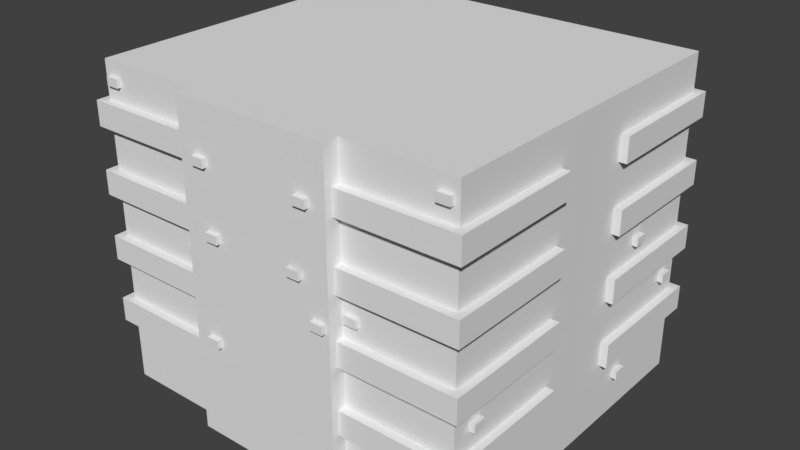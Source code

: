 # Source: Building_9.blend  (saved by Blender 2.77.0; exported with 4.5.12 LTS)
import bpy
from mathutils import Matrix  # noqa: F401  (used for matrix-valued properties, if any)

bpy.ops.wm.read_factory_settings(use_empty=True)
scene = bpy.context.scene
scene.name = 'Scene'

# ---- collections
col_collection_1 = bpy.data.collections.new('Collection 1'); scene.collection.children.link(col_collection_1)

# ---- materials (node trees are filled in below, after node groups)
mat_material = bpy.data.materials.new('Material')
mat_material.alpha_threshold = 0.0
mat_material.use_transparent_shadow = False
mat_material.roughness = 0.5
mat_material.line_color = (0.0, 0.0, 0.0, 1.0)

# ---- material node trees

# ---- world
world_world = bpy.data.worlds.new('World'); scene.world = world_world
world_world.color = (0.05088, 0.05088, 0.05088)
world_world.use_sun_shadow = False
world_world.sun_shadow_jitter_overblur = 0.0
world_world.cycles.sampling_method = 'MANUAL'

# ---- meshes
me_cube = bpy.data.meshes.new('Cube')
me_cube.from_pydata([(2.802, 9.787, 11.8), (2.802, 9.787, 12.28), (2.046, 9.787, 11.8), (2.046, 9.787, 12.28), (2.802, 10.12, 11.8), (2.802, 10.12, 12.28), (2.046, 10.12, 11.8), (2.046, 10.12, 12.28), (3.317, 9.787, 6.222), (3.317, 9.787, 6.699), (2.56, 9.787, 6.222), (2.56, 9.787, 6.699), (3.317, 10.12, 6.222), (3.317, 10.12, 6.699), (2.56, 10.12, 6.222), (2.56, 10.12, 6.699), (-2.533, 9.787, 6.197), (-2.533, 9.787, 6.675), (-3.29, 9.787, 6.197), (-3.29, 9.787, 6.675), (-2.533, 10.12, 6.197), (-2.533, 10.12, 6.675), (-3.29, 10.12, 6.197), (-3.29, 10.12, 6.675), (11.01, 8.21, 6.197), (11.01, 8.21, 6.675), (11.01, 8.966, 6.197), (11.01, 8.966, 6.675), (11.34, 8.21, 6.197), (11.34, 8.21, 6.675), (11.34, 8.966, 6.197), (11.34, 8.966, 6.675), (11.01, -8.856, 6.197), (11.01, -8.856, 6.675), (11.01, -8.099, 6.197), (11.01, -8.099, 6.675), (11.34, -8.856, 6.197), (11.34, -8.856, 6.675), (11.34, -8.099, 6.197), (11.34, -8.099, 6.675), (11.01, 3.977, 2.159), (11.01, 3.977, 2.636), (11.01, 4.733, 2.159), (11.01, 4.733, 2.636), (11.34, 3.977, 2.159), (11.34, 3.977, 2.636), (11.34, 4.733, 2.159), (11.34, 4.733, 2.636), (11.01, 4.776, 9.837), (11.01, 4.776, 10.31), (11.01, 5.533, 9.837), (11.01, 5.533, 10.31), (11.34, 4.776, 9.837), (11.34, 4.776, 10.31), (11.34, 5.533, 9.837), (11.34, 5.533, 10.31), (4.824, -9.79, 9.837), (4.824, -9.79, 10.31), (5.58, -9.79, 9.837), (5.58, -9.79, 10.31), (4.824, -10.12, 9.837), (4.824, -10.12, 10.31), (5.58, -10.12, 9.837), (5.58, -10.12, 10.31), (-5.63, -9.79, 9.837), (-5.63, -9.79, 10.31), (-4.873, -9.79, 9.837), (-4.873, -9.79, 10.31), (-5.63, -10.12, 9.837), (-5.63, -10.12, 10.31), (-4.873, -10.12, 9.837), (-4.873, -10.12, 10.31), (-10.69, -9.79, 17.5), (-10.69, -9.79, 17.98), (-9.93, -9.79, 17.5), (-9.93, -9.79, 17.98), (-10.69, -10.12, 17.5), (-10.69, -10.12, 17.98), (-9.93, -10.12, 17.5), (-9.93, -10.12, 17.98), (2.854, -10.71, 15.49), (2.854, -10.71, 15.97), (3.61, -10.71, 15.49), (3.61, -10.71, 15.97), (2.854, -11.04, 15.49), (2.854, -11.04, 15.97), (3.61, -11.04, 15.49), (3.61, -11.04, 15.97), (-3.625, -10.71, 15.53), (-3.625, -10.71, 16.01), (-2.868, -10.71, 15.53), (-2.868, -10.71, 16.01), (-3.625, -11.04, 15.53), (-3.625, -11.04, 16.01), (-2.868, -11.04, 15.53), (-2.868, -11.04, 16.01), (-3.091, -10.71, 11.73), (-3.091, -10.71, 12.21), (-2.335, -10.71, 11.73), (-2.335, -10.71, 12.21), (-3.091, -11.04, 11.73), (-3.091, -11.04, 12.21), (-2.335, -11.04, 11.73), (-2.335, -11.04, 12.21), (3.616, -10.71, 9.468), (3.616, -10.71, 9.945), (4.373, -10.71, 9.468), (4.373, -10.71, 9.945), (3.616, -11.04, 9.468), (3.616, -11.04, 9.945), (4.373, -11.04, 9.468), (4.373, -11.04, 9.945), (-3.604, -10.71, 5.687), (-3.604, -10.71, 6.164), (-2.847, -10.71, 5.687), (-2.847, -10.71, 6.164), (-3.604, -11.04, 5.687), (-3.604, -11.04, 6.164), (-2.847, -11.04, 5.687), (-2.847, -11.04, 6.164), (2.292, -10.71, 0.7012), (2.292, -10.71, 1.178), (3.048, -10.71, 0.7012), (3.048, -10.71, 1.178), (2.292, -11.04, 0.7012), (2.292, -11.04, 1.178), (3.048, -11.04, 0.7012), (3.048, -11.04, 1.178), (11.45, -10.35, 3.686), (11.45, -10.35, 5.108), (11.45, -2.539, 3.686), (11.45, -2.539, 5.108), (4.307, -10.35, 3.686), (4.307, -10.35, 5.108), (10.42, -2.539, 3.686), (10.42, -2.539, 5.108), (4.307, -9.197, 3.686), (4.307, -9.197, 5.108), (-11.45, -10.35, 3.686), (-11.45, -10.35, 5.108), (-11.45, -2.539, 3.686), (-11.45, -2.539, 5.108), (-4.307, -10.35, 3.686), (-4.307, -10.35, 5.108), (-10.42, -2.539, 3.686), (-10.42, -2.539, 5.108), (-4.307, -9.197, 3.686), (-4.307, -9.197, 5.108), (11.45, 10.35, 3.686), (11.45, 10.35, 5.108), (11.45, 2.539, 3.686), (11.45, 2.539, 5.108), (4.307, 10.35, 3.686), (4.307, 10.35, 5.108), (10.42, 2.539, 3.686), (10.42, 2.539, 5.108), (4.307, 9.197, 3.686), (4.307, 9.197, 5.108), (-11.45, 10.35, 3.686), (-11.45, 10.35, 5.108), (-11.45, 2.539, 3.686), (-11.45, 2.539, 5.108), (-4.307, 10.35, 3.686), (-4.307, 10.35, 5.108), (-10.42, 2.539, 3.686), (-10.42, 2.539, 5.108), (-4.307, 9.197, 3.686), (-4.307, 9.197, 5.108), (11.45, -10.35, 7.526), (11.45, -10.35, 8.949), (11.45, -2.539, 7.526), (11.45, -2.539, 8.949), (4.307, -10.35, 7.526), (4.307, -10.35, 8.949), (10.42, -2.539, 7.526), (10.42, -2.539, 8.949), (4.307, -9.197, 7.526), (4.307, -9.197, 8.949), (-11.45, -10.35, 7.526), (-11.45, -10.35, 8.949), (-11.45, -2.539, 7.526), (-11.45, -2.539, 8.949), (-4.307, -10.35, 7.526), (-4.307, -10.35, 8.949), (-10.42, -2.539, 7.526), (-10.42, -2.539, 8.949), (-4.307, -9.197, 7.526), (-4.307, -9.197, 8.949), (11.45, 10.35, 7.526), (11.45, 10.35, 8.949), (11.45, 2.539, 7.526), (11.45, 2.539, 8.949), (4.307, 10.35, 7.526), (4.307, 10.35, 8.949), (10.42, 2.539, 7.526), (10.42, 2.539, 8.949), (4.307, 9.197, 7.526), (4.307, 9.197, 8.949), (-11.45, 10.35, 7.526), (-11.45, 10.35, 8.949), (-11.45, 2.539, 7.526), (-11.45, 2.539, 8.949), (-4.307, 10.35, 7.526), (-4.307, 10.35, 8.949), (-10.42, 2.539, 7.526), (-10.42, 2.539, 8.949), (-4.307, 9.197, 7.526), (-4.307, 9.197, 8.949), (11.45, -10.35, 11.37), (11.45, -10.35, 12.79), (11.45, -2.539, 11.37), (11.45, -2.539, 12.79), (4.307, -10.35, 11.37), (4.307, -10.35, 12.79), (10.42, -2.539, 11.37), (10.42, -2.539, 12.79), (4.307, -9.197, 11.37), (4.307, -9.197, 12.79), (-11.45, -10.35, 11.37), (-11.45, -10.35, 12.79), (-11.45, -2.539, 11.37), (-11.45, -2.539, 12.79), (-4.307, -10.35, 11.37), (-4.307, -10.35, 12.79), (-10.42, -2.539, 11.37), (-10.42, -2.539, 12.79), (-4.307, -9.197, 11.37), (-4.307, -9.197, 12.79), (11.45, 10.35, 11.37), (11.45, 10.35, 12.79), (11.45, 2.539, 11.37), (11.45, 2.539, 12.79), (4.307, 10.35, 11.37), (4.307, 10.35, 12.79), (10.42, 2.539, 11.37), (10.42, 2.539, 12.79), (4.307, 9.197, 11.37), (4.307, 9.197, 12.79), (-11.45, 10.35, 11.37), (-11.45, 10.35, 12.79), (-11.45, 2.539, 11.37), (-11.45, 2.539, 12.79), (-4.307, 10.35, 11.37), (-4.307, 10.35, 12.79), (-10.42, 2.539, 11.37), (-10.42, 2.539, 12.79), (-4.307, 9.197, 11.37), (-4.307, 9.197, 12.79), (11.45, -10.35, 15.21), (11.45, -10.35, 16.63), (11.45, -2.539, 15.21), (11.45, -2.539, 16.63), (4.307, -10.35, 15.21), (4.307, -10.35, 16.63), (10.42, -2.539, 15.21), (10.42, -2.539, 16.63), (4.307, -9.197, 15.21), (4.307, -9.197, 16.63), (-11.45, -10.35, 15.21), (-11.45, -10.35, 16.63), (-11.45, -2.539, 15.21), (-11.45, -2.539, 16.63), (-4.307, -10.35, 15.21), (-4.307, -10.35, 16.63), (-10.42, -2.539, 15.21), (-10.42, -2.539, 16.63), (-4.307, -9.197, 15.21), (-4.307, -9.197, 16.63), (11.45, 10.35, 15.21), (11.45, 10.35, 16.63), (11.45, 2.539, 15.21), (11.45, 2.539, 16.63), (4.307, 10.35, 15.21), (4.307, 10.35, 16.63), (10.42, 2.539, 15.21), (10.42, 2.539, 16.63), (4.307, 9.197, 15.21), (4.307, 9.197, 16.63), (-11.45, 10.35, 15.21), (-11.45, 10.35, 16.63), (-11.45, 2.539, 15.21), (-11.45, 2.539, 16.63), (-4.307, 10.35, 15.21), (-4.307, 10.35, 16.63), (-10.42, 2.539, 15.21), (-10.42, 2.539, 16.63), (-4.307, 9.197, 15.21), (-4.307, 9.197, 16.63), (11.0, 9.885, 18.79), (11.0, -9.885, 18.79), (11.0, 9.885, 0.0), (11.0, -9.885, 0.0), (4.592, -9.885, 18.79), (4.592, -9.885, 0.0), (4.592, -10.78, 18.79), (4.592, -10.78, 0.0), (-11.0, 9.885, 18.79), (-11.0, -9.885, 18.79), (-11.0, 9.885, 0.0), (-11.0, -9.885, 0.0), (0.0, 9.885, 18.79), (0.0, 9.885, 0.0), (-4.592, -9.885, 18.79), (-4.592, -9.885, 0.0), (-4.592, -10.78, 18.79), (0.0, -10.78, 18.79), (-4.592, -10.78, 0.0), (0.0, -10.78, 0.0), (2.277, -10.71, 11.77), (2.277, -10.71, 12.25), (3.034, -10.71, 11.77), (3.034, -10.71, 12.25), (2.277, -11.04, 11.77), (2.277, -11.04, 12.25), (3.034, -11.04, 11.77), (3.034, -11.04, 12.25), (9.925, -9.79, 17.5), (9.925, -9.79, 17.98), (10.68, -9.79, 17.5), (10.68, -9.79, 17.98), (9.925, -10.12, 17.5), (9.925, -10.12, 17.98), (10.68, -10.12, 17.5), (10.68, -10.12, 17.98)], [], [(3, 7, 6, 2), (7, 5, 4, 6), (5, 1, 0, 4), (0, 2, 6, 4), (5, 7, 3, 1), (11, 15, 14, 10), (15, 13, 12, 14), (13, 9, 8, 12), (8, 10, 14, 12), (13, 15, 11, 9), (19, 23, 22, 18), (23, 21, 20, 22), (21, 17, 16, 20), (16, 18, 22, 20), (21, 23, 19, 17), (27, 31, 30, 26), (31, 29, 28, 30), (29, 25, 24, 28), (24, 26, 30, 28), (29, 31, 27, 25), (35, 39, 38, 34), (39, 37, 36, 38), (37, 33, 32, 36), (32, 34, 38, 36), (37, 39, 35, 33), (43, 47, 46, 42), (47, 45, 44, 46), (45, 41, 40, 44), (40, 42, 46, 44), (45, 47, 43, 41), (51, 55, 54, 50), (55, 53, 52, 54), (53, 49, 48, 52), (48, 50, 54, 52), (53, 55, 51, 49), (59, 63, 62, 58), (63, 61, 60, 62), (61, 57, 56, 60), (56, 58, 62, 60), (61, 63, 59, 57), (67, 71, 70, 66), (71, 69, 68, 70), (69, 65, 64, 68), (64, 66, 70, 68), (69, 71, 67, 65), (75, 79, 78, 74), (79, 77, 76, 78), (77, 73, 72, 76), (72, 74, 78, 76), (77, 79, 75, 73), (83, 87, 86, 82), (87, 85, 84, 86), (85, 81, 80, 84), (80, 82, 86, 84), (85, 87, 83, 81), (91, 95, 94, 90), (95, 93, 92, 94), (93, 89, 88, 92), (88, 90, 94, 92), (93, 95, 91, 89), (99, 103, 102, 98), (103, 101, 100, 102), (101, 97, 96, 100), (96, 98, 102, 100), (101, 103, 99, 97), (107, 111, 110, 106), (111, 109, 108, 110), (109, 105, 104, 108), (104, 106, 110, 108), (109, 111, 107, 105), (115, 119, 118, 114), (119, 117, 116, 118), (117, 113, 112, 116), (112, 114, 118, 116), (117, 119, 115, 113), (123, 127, 126, 122), (127, 125, 124, 126), (125, 121, 120, 124), (120, 122, 126, 124), (125, 127, 123, 121), (131, 130, 134, 135), (132, 133, 137, 136), (128, 132, 136, 134, 130), (131, 135, 137, 133, 129), (129, 133, 132, 128), (131, 129, 128, 130), (141, 145, 144, 140), (142, 146, 147, 143), (138, 140, 144, 146, 142), (141, 139, 143, 147, 145), (139, 138, 142, 143), (141, 140, 138, 139), (151, 155, 154, 150), (152, 156, 157, 153), (148, 150, 154, 156, 152), (151, 149, 153, 157, 155), (149, 148, 152, 153), (151, 150, 148, 149), (161, 160, 164, 165), (162, 163, 167, 166), (158, 162, 166, 164, 160), (161, 165, 167, 163, 159), (159, 163, 162, 158), (161, 159, 158, 160), (171, 170, 174, 175), (172, 173, 177, 176), (168, 172, 176, 174, 170), (171, 175, 177, 173, 169), (169, 173, 172, 168), (171, 169, 168, 170), (181, 185, 184, 180), (182, 186, 187, 183), (178, 180, 184, 186, 182), (181, 179, 183, 187, 185), (179, 178, 182, 183), (181, 180, 178, 179), (191, 195, 194, 190), (192, 196, 197, 193), (188, 190, 194, 196, 192), (191, 189, 193, 197, 195), (189, 188, 192, 193), (191, 190, 188, 189), (201, 200, 204, 205), (202, 203, 207, 206), (198, 202, 206, 204, 200), (201, 205, 207, 203, 199), (199, 203, 202, 198), (201, 199, 198, 200), (211, 210, 214, 215), (212, 213, 217, 216), (208, 212, 216, 214, 210), (211, 215, 217, 213, 209), (209, 213, 212, 208), (211, 209, 208, 210), (221, 225, 224, 220), (222, 226, 227, 223), (218, 220, 224, 226, 222), (221, 219, 223, 227, 225), (219, 218, 222, 223), (221, 220, 218, 219), (231, 235, 234, 230), (232, 236, 237, 233), (228, 230, 234, 236, 232), (231, 229, 233, 237, 235), (229, 228, 232, 233), (231, 230, 228, 229), (241, 240, 244, 245), (242, 243, 247, 246), (238, 242, 246, 244, 240), (241, 245, 247, 243, 239), (239, 243, 242, 238), (241, 239, 238, 240), (251, 250, 254, 255), (252, 253, 257, 256), (248, 252, 256, 254, 250), (251, 255, 257, 253, 249), (249, 253, 252, 248), (251, 249, 248, 250), (261, 265, 264, 260), (262, 266, 267, 263), (258, 260, 264, 266, 262), (261, 259, 263, 267, 265), (259, 258, 262, 263), (261, 260, 258, 259), (271, 275, 274, 270), (272, 276, 277, 273), (268, 270, 274, 276, 272), (271, 269, 273, 277, 275), (269, 268, 272, 273), (271, 270, 268, 269), (281, 280, 284, 285), (282, 283, 287, 286), (278, 282, 286, 284, 280), (281, 285, 287, 283, 279), (279, 283, 282, 278), (281, 279, 278, 280), (288, 300, 305, 294, 292, 289), (288, 290, 301, 300), (289, 291, 290, 288), (291, 289, 292, 293), (295, 294, 305, 307), (293, 292, 294, 295), (296, 297, 302, 304, 305, 300), (300, 301, 298, 296), (296, 298, 299, 297), (303, 302, 297, 299), (307, 305, 304, 306), (306, 304, 302, 303), (311, 315, 314, 310), (315, 313, 312, 314), (313, 309, 308, 312), (319, 323, 322, 318), (323, 321, 320, 322), (321, 317, 316, 320), (316, 318, 322, 320), (321, 323, 319, 317)])
_uv = me_cube.uv_layers.new(name='UVMap')
_uv.uv.foreach_set('vector', [0.6683, 0.9702, 0.6684, 0.9617, 0.6794, 0.9617, 0.6793, 0.9702, 0.6565, 0.9954, 0.6398, 0.9954, 0.6398, 0.9849, 0.6565, 0.9849, 0.6683, 0.9964, 0.6683, 0.9877, 0.6793, 0.9877, 0.6793, 0.9964, 0.6857, 0.9878, 0.6857, 0.9704, 0.6959, 0.9704, 0.6959, 0.9878, 0.6599, 0.9877, 0.6599, 0.9702, 0.6683, 0.9702, 0.6683, 0.9877, 0.6683, 0.9702, 0.6684, 0.9617, 0.6794, 0.9617, 0.6793, 0.9702, 0.6565, 0.9954, 0.6398, 0.9954, 0.6398, 0.9849, 0.6565, 0.9849, 0.6683, 0.9964, 0.6683, 0.9877, 0.6793, 0.9877, 0.6793, 0.9964, 0.6857, 0.9878, 0.6857, 0.9704, 0.6959, 0.9704, 0.6959, 0.9878, 0.6599, 0.9877, 0.6599, 0.9702, 0.6683, 0.9702, 0.6683, 0.9877, 0.6683, 0.9702, 0.6684, 0.9617, 0.6794, 0.9617, 0.6793, 0.9702, 0.6565, 0.9954, 0.6398, 0.9954, 0.6398, 0.9849, 0.6565, 0.9849, 0.6683, 0.9964, 0.6683, 0.9877, 0.6793, 0.9877, 0.6793, 0.9964, 0.6857, 0.9878, 0.6857, 0.9704, 0.6959, 0.9704, 0.6959, 0.9878, 0.6599, 0.9877, 0.6599, 0.9702, 0.6683, 0.9702, 0.6683, 0.9877, 0.6683, 0.9702, 0.6684, 0.9617, 0.6794, 0.9617, 0.6793, 0.9702, 0.6565, 0.9954, 0.6398, 0.9954, 0.6398, 0.9849, 0.6565, 0.9849, 0.6683, 0.9964, 0.6683, 0.9877, 0.6793, 0.9877, 0.6793, 0.9964, 0.6857, 0.9878, 0.6857, 0.9704, 0.6959, 0.9704, 0.6959, 0.9878, 0.6599, 0.9877, 0.6599, 0.9702, 0.6683, 0.9702, 0.6683, 0.9877, 0.6683, 0.9702, 0.6684, 0.9617, 0.6794, 0.9617, 0.6793, 0.9702, 0.6565, 0.9954, 0.6398, 0.9954, 0.6398, 0.9849, 0.6565, 0.9849, 0.6683, 0.9964, 0.6683, 0.9877, 0.6793, 0.9877, 0.6793, 0.9964, 0.6857, 0.9878, 0.6857, 0.9704, 0.6959, 0.9704, 0.6959, 0.9878, 0.6599, 0.9877, 0.6599, 0.9702, 0.6683, 0.9702, 0.6683, 0.9877, 0.6683, 0.9702, 0.6684, 0.9617, 0.6794, 0.9617, 0.6793, 0.9702, 0.6565, 0.9954, 0.6398, 0.9954, 0.6398, 0.9849, 0.6565, 0.9849, 0.6683, 0.9964, 0.6683, 0.9877, 0.6793, 0.9877, 0.6793, 0.9964, 0.6857, 0.9878, 0.6857, 0.9704, 0.6959, 0.9704, 0.6959, 0.9878, 0.6599, 0.9877, 0.6599, 0.9702, 0.6683, 0.9702, 0.6683, 0.9877, 0.6683, 0.9702, 0.6684, 0.9617, 0.6794, 0.9617, 0.6793, 0.9702, 0.6565, 0.9954, 0.6398, 0.9954, 0.6398, 0.9849, 0.6565, 0.9849, 0.6683, 0.9964, 0.6683, 0.9877, 0.6793, 0.9877, 0.6793, 0.9964, 0.6857, 0.9878, 0.6857, 0.9704, 0.6959, 0.9704, 0.6959, 0.9878, 0.6599, 0.9877, 0.6599, 0.9702, 0.6683, 0.9702, 0.6683, 0.9877, 0.6683, 0.9702, 0.6684, 0.9617, 0.6794, 0.9617, 0.6793, 0.9702, 0.6565, 0.9954, 0.6398, 0.9954, 0.6398, 0.9849, 0.6565, 0.9849, 0.6683, 0.9964, 0.6683, 0.9877, 0.6793, 0.9877, 0.6793, 0.9964, 0.6857, 0.9878, 0.6857, 0.9704, 0.6959, 0.9704, 0.6959, 0.9878, 0.6599, 0.9877, 0.6599, 0.9702, 0.6683, 0.9702, 0.6683, 0.9877, 0.6683, 0.9702, 0.6684, 0.9617, 0.6794, 0.9617, 0.6793, 0.9702, 0.6565, 0.9954, 0.6398, 0.9954, 0.6398, 0.9849, 0.6565, 0.9849, 0.6683, 0.9964, 0.6683, 0.9877, 0.6793, 0.9877, 0.6793, 0.9964, 0.6857, 0.9878, 0.6857, 0.9704, 0.6959, 0.9704, 0.6959, 0.9878, 0.6599, 0.9877, 0.6599, 0.9702, 0.6683, 0.9702, 0.6683, 0.9877, 0.6683, 0.9702, 0.6684, 0.9617, 0.6794, 0.9617, 0.6793, 0.9702, 0.6565, 0.9954, 0.6398, 0.9954, 0.6398, 0.9849, 0.6565, 0.9849, 0.6683, 0.9964, 0.6683, 0.9877, 0.6793, 0.9877, 0.6793, 0.9964, 0.6857, 0.9878, 0.6857, 0.9704, 0.6959, 0.9704, 0.6959, 0.9878, 0.6599, 0.9877, 0.6599, 0.9702, 0.6683, 0.9702, 0.6683, 0.9877, 0.6683, 0.9702, 0.6684, 0.9617, 0.6794, 0.9617, 0.6793, 0.9702, 0.6565, 0.9954, 0.6398, 0.9954, 0.6398, 0.9849, 0.6565, 0.9849, 0.6683, 0.9964, 0.6683, 0.9877, 0.6793, 0.9877, 0.6793, 0.9964, 0.6857, 0.9878, 0.6857, 0.9704, 0.6959, 0.9704, 0.6959, 0.9878, 0.6599, 0.9877, 0.6599, 0.9702, 0.6683, 0.9702, 0.6683, 0.9877, 0.6683, 0.9702, 0.6684, 0.9617, 0.6794, 0.9617, 0.6793, 0.9702, 0.6565, 0.9954, 0.6398, 0.9954, 0.6398, 0.9849, 0.6565, 0.9849, 0.6683, 0.9964, 0.6683, 0.9877, 0.6793, 0.9877, 0.6793, 0.9964, 0.6857, 0.9878, 0.6857, 0.9704, 0.6959, 0.9704, 0.6959, 0.9878, 0.6599, 0.9877, 0.6599, 0.9702, 0.6683, 0.9702, 0.6683, 0.9877, 0.6683, 0.9702, 0.6684, 0.9617, 0.6794, 0.9617, 0.6793, 0.9702, 0.6565, 0.9954, 0.6398, 0.9954, 0.6398, 0.9849, 0.6565, 0.9849, 0.6683, 0.9964, 0.6683, 0.9877, 0.6793, 0.9877, 0.6793, 0.9964, 0.6857, 0.9878, 0.6857, 0.9704, 0.6959, 0.9704, 0.6959, 0.9878, 0.6599, 0.9877, 0.6599, 0.9702, 0.6683, 0.9702, 0.6683, 0.9877, 0.6683, 0.9702, 0.6684, 0.9617, 0.6794, 0.9617, 0.6793, 0.9702, 0.6565, 0.9954, 0.6398, 0.9954, 0.6398, 0.9849, 0.6565, 0.9849, 0.6683, 0.9964, 0.6683, 0.9877, 0.6793, 0.9877, 0.6793, 0.9964, 0.6857, 0.9878, 0.6857, 0.9704, 0.6959, 0.9704, 0.6959, 0.9878, 0.6599, 0.9877, 0.6599, 0.9702, 0.6683, 0.9702, 0.6683, 0.9877, 0.6683, 0.9702, 0.6684, 0.9617, 0.6794, 0.9617, 0.6793, 0.9702, 0.6565, 0.9954, 0.6398, 0.9954, 0.6398, 0.9849, 0.6565, 0.9849, 0.6683, 0.9964, 0.6683, 0.9877, 0.6793, 0.9877, 0.6793, 0.9964, 0.6857, 0.9878, 0.6857, 0.9704, 0.6959, 0.9704, 0.6959, 0.9878, 0.6599, 0.9877, 0.6599, 0.9702, 0.6683, 0.9702, 0.6683, 0.9877, 0.6683, 0.9702, 0.6684, 0.9617, 0.6794, 0.9617, 0.6793, 0.9702, 0.6565, 0.9954, 0.6398, 0.9954, 0.6398, 0.9849, 0.6565, 0.9849, 0.6683, 0.9964, 0.6683, 0.9877, 0.6793, 0.9877, 0.6793, 0.9964, 0.6857, 0.9878, 0.6857, 0.9704, 0.6959, 0.9704, 0.6959, 0.9878, 0.6599, 0.9877, 0.6599, 0.9702, 0.6683, 0.9702, 0.6683, 0.9877, 0.7038, 0.9553, 0.7038, 0.9496, 0.708, 0.9496, 0.708, 0.9553, 0.6439, 0.9496, 0.6439, 0.9553, 0.6393, 0.9553, 0.6393, 0.9496, 0.6805, 0.948, 0.6519, 0.9479, 0.6519, 0.9433, 0.6765, 0.9167, 0.6806, 0.9167, 0.673, 0.9146, 0.673, 0.9187, 0.6463, 0.9432, 0.6417, 0.9432, 0.6417, 0.9146, 0.6725, 0.9553, 0.6439, 0.9553, 0.6439, 0.9496, 0.6725, 0.9496, 0.7038, 0.9553, 0.6725, 0.9553, 0.6725, 0.9496, 0.7038, 0.9496, 0.7038, 0.9553, 0.708, 0.9553, 0.708, 0.9496, 0.7038, 0.9496, 0.6439, 0.9496, 0.6393, 0.9496, 0.6393, 0.9553, 0.6439, 0.9553, 0.6805, 0.948, 0.6806, 0.9167, 0.6765, 0.9167, 0.6519, 0.9433, 0.6519, 0.9479, 0.673, 0.9146, 0.6417, 0.9146, 0.6417, 0.9432, 0.6463, 0.9432, 0.673, 0.9187, 0.6725, 0.9553, 0.6725, 0.9496, 0.6439, 0.9496, 0.6439, 0.9553, 0.7038, 0.9553, 0.7038, 0.9496, 0.6725, 0.9496, 0.6725, 0.9553, 0.7038, 0.9553, 0.708, 0.9553, 0.708, 0.9496, 0.7038, 0.9496, 0.6439, 0.9496, 0.6393, 0.9496, 0.6393, 0.9553, 0.6439, 0.9553, 0.6805, 0.948, 0.6806, 0.9167, 0.6765, 0.9167, 0.6519, 0.9433, 0.6519, 0.9479, 0.673, 0.9146, 0.6417, 0.9146, 0.6417, 0.9432, 0.6463, 0.9432, 0.673, 0.9187, 0.6725, 0.9553, 0.6725, 0.9496, 0.6439, 0.9496, 0.6439, 0.9553, 0.7038, 0.9553, 0.7038, 0.9496, 0.6725, 0.9496, 0.6725, 0.9553, 0.7038, 0.9553, 0.7038, 0.9496, 0.708, 0.9496, 0.708, 0.9553, 0.6439, 0.9496, 0.6439, 0.9553, 0.6393, 0.9553, 0.6393, 0.9496, 0.6805, 0.948, 0.6519, 0.9479, 0.6519, 0.9433, 0.6765, 0.9167, 0.6806, 0.9167, 0.673, 0.9146, 0.673, 0.9187, 0.6463, 0.9432, 0.6417, 0.9432, 0.6417, 0.9146, 0.6725, 0.9553, 0.6439, 0.9553, 0.6439, 0.9496, 0.6725, 0.9496, 0.7038, 0.9553, 0.6725, 0.9553, 0.6725, 0.9496, 0.7038, 0.9496, 0.7038, 0.9553, 0.7038, 0.9496, 0.708, 0.9496, 0.708, 0.9553, 0.6439, 0.9496, 0.6439, 0.9553, 0.6393, 0.9553, 0.6393, 0.9496, 0.6805, 0.948, 0.6519, 0.9479, 0.6519, 0.9433, 0.6765, 0.9167, 0.6806, 0.9167, 0.673, 0.9146, 0.673, 0.9187, 0.6463, 0.9432, 0.6417, 0.9432, 0.6417, 0.9146, 0.6725, 0.9553, 0.6439, 0.9553, 0.6439, 0.9496, 0.6725, 0.9496, 0.7038, 0.9553, 0.6725, 0.9553, 0.6725, 0.9496, 0.7038, 0.9496, 0.7038, 0.9553, 0.708, 0.9553, 0.708, 0.9496, 0.7038, 0.9496, 0.6439, 0.9496, 0.6393, 0.9496, 0.6393, 0.9553, 0.6439, 0.9553, 0.6805, 0.948, 0.6806, 0.9167, 0.6765, 0.9167, 0.6519, 0.9433, 0.6519, 0.9479, 0.673, 0.9146, 0.6417, 0.9146, 0.6417, 0.9432, 0.6463, 0.9432, 0.673, 0.9187, 0.6725, 0.9553, 0.6725, 0.9496, 0.6439, 0.9496, 0.6439, 0.9553, 0.7038, 0.9553, 0.7038, 0.9496, 0.6725, 0.9496, 0.6725, 0.9553, 0.7038, 0.9553, 0.708, 0.9553, 0.708, 0.9496, 0.7038, 0.9496, 0.6439, 0.9496, 0.6393, 0.9496, 0.6393, 0.9553, 0.6439, 0.9553, 0.6805, 0.948, 0.6806, 0.9167, 0.6765, 0.9167, 0.6519, 0.9433, 0.6519, 0.9479, 0.673, 0.9146, 0.6417, 0.9146, 0.6417, 0.9432, 0.6463, 0.9432, 0.673, 0.9187, 0.6725, 0.9553, 0.6725, 0.9496, 0.6439, 0.9496, 0.6439, 0.9553, 0.7038, 0.9553, 0.7038, 0.9496, 0.6725, 0.9496, 0.6725, 0.9553, 0.7038, 0.9553, 0.7038, 0.9496, 0.708, 0.9496, 0.708, 0.9553, 0.6439, 0.9496, 0.6439, 0.9553, 0.6393, 0.9553, 0.6393, 0.9496, 0.6805, 0.948, 0.6519, 0.9479, 0.6519, 0.9433, 0.6765, 0.9167, 0.6806, 0.9167, 0.673, 0.9146, 0.673, 0.9187, 0.6463, 0.9432, 0.6417, 0.9432, 0.6417, 0.9146, 0.6725, 0.9553, 0.6439, 0.9553, 0.6439, 0.9496, 0.6725, 0.9496, 0.7038, 0.9553, 0.6725, 0.9553, 0.6725, 0.9496, 0.7038, 0.9496, 0.7038, 0.9553, 0.7038, 0.9496, 0.708, 0.9496, 0.708, 0.9553, 0.6439, 0.9496, 0.6439, 0.9553, 0.6393, 0.9553, 0.6393, 0.9496, 0.6805, 0.948, 0.6519, 0.9479, 0.6519, 0.9433, 0.6765, 0.9167, 0.6806, 0.9167, 0.673, 0.9146, 0.673, 0.9187, 0.6463, 0.9432, 0.6417, 0.9432, 0.6417, 0.9146, 0.6725, 0.9553, 0.6439, 0.9553, 0.6439, 0.9496, 0.6725, 0.9496, 0.7038, 0.9553, 0.6725, 0.9553, 0.6725, 0.9496, 0.7038, 0.9496, 0.7038, 0.9553, 0.708, 0.9553, 0.708, 0.9496, 0.7038, 0.9496, 0.6439, 0.9496, 0.6393, 0.9496, 0.6393, 0.9553, 0.6439, 0.9553, 0.6805, 0.948, 0.6806, 0.9167, 0.6765, 0.9167, 0.6519, 0.9433, 0.6519, 0.9479, 0.673, 0.9146, 0.6417, 0.9146, 0.6417, 0.9432, 0.6463, 0.9432, 0.673, 0.9187, 0.6725, 0.9553, 0.6725, 0.9496, 0.6439, 0.9496, 0.6439, 0.9553, 0.7038, 0.9553, 0.7038, 0.9496, 0.6725, 0.9496, 0.6725, 0.9553, 0.7038, 0.9553, 0.708, 0.9553, 0.708, 0.9496, 0.7038, 0.9496, 0.6439, 0.9496, 0.6393, 0.9496, 0.6393, 0.9553, 0.6439, 0.9553, 0.6805, 0.948, 0.6806, 0.9167, 0.6765, 0.9167, 0.6519, 0.9433, 0.6519, 0.9479, 0.673, 0.9146, 0.6417, 0.9146, 0.6417, 0.9432, 0.6463, 0.9432, 0.673, 0.9187, 0.6725, 0.9553, 0.6725, 0.9496, 0.6439, 0.9496, 0.6439, 0.9553, 0.7038, 0.9553, 0.7038, 0.9496, 0.6725, 0.9496, 0.6725, 0.9553, 0.7038, 0.9553, 0.7038, 0.9496, 0.708, 0.9496, 0.708, 0.9553, 0.6439, 0.9496, 0.6439, 0.9553, 0.6393, 0.9553, 0.6393, 0.9496, 0.6805, 0.948, 0.6519, 0.9479, 0.6519, 0.9433, 0.6765, 0.9167, 0.6806, 0.9167, 0.673, 0.9146, 0.673, 0.9187, 0.6463, 0.9432, 0.6417, 0.9432, 0.6417, 0.9146, 0.6725, 0.9553, 0.6439, 0.9553, 0.6439, 0.9496, 0.6725, 0.9496, 0.7038, 0.9553, 0.6725, 0.9553, 0.6725, 0.9496, 0.7038, 0.9496, 0.7038, 0.9553, 0.7038, 0.9496, 0.708, 0.9496, 0.708, 0.9553, 0.6439, 0.9496, 0.6439, 0.9553, 0.6393, 0.9553, 0.6393, 0.9496, 0.6805, 0.948, 0.6519, 0.9479, 0.6519, 0.9433, 0.6765, 0.9167, 0.6806, 0.9167, 0.673, 0.9146, 0.673, 0.9187, 0.6463, 0.9432, 0.6417, 0.9432, 0.6417, 0.9146, 0.6725, 0.9553, 0.6439, 0.9553, 0.6439, 0.9496, 0.6725, 0.9496, 0.7038, 0.9553, 0.6725, 0.9553, 0.6725, 0.9496, 0.7038, 0.9496, 0.7038, 0.9553, 0.708, 0.9553, 0.708, 0.9496, 0.7038, 0.9496, 0.6439, 0.9496, 0.6393, 0.9496, 0.6393, 0.9553, 0.6439, 0.9553, 0.6805, 0.948, 0.6806, 0.9167, 0.6765, 0.9167, 0.6519, 0.9433, 0.6519, 0.9479, 0.673, 0.9146, 0.6417, 0.9146, 0.6417, 0.9432, 0.6463, 0.9432, 0.673, 0.9187, 0.6725, 0.9553, 0.6725, 0.9496, 0.6439, 0.9496, 0.6439, 0.9553, 0.7038, 0.9553, 0.7038, 0.9496, 0.6725, 0.9496, 0.6725, 0.9553, 0.7038, 0.9553, 0.708, 0.9553, 0.708, 0.9496, 0.7038, 0.9496, 0.6439, 0.9496, 0.6393, 0.9496, 0.6393, 0.9553, 0.6439, 0.9553, 0.6805, 0.948, 0.6806, 0.9167, 0.6765, 0.9167, 0.6519, 0.9433, 0.6519, 0.9479, 0.673, 0.9146, 0.6417, 0.9146, 0.6417, 0.9432, 0.6463, 0.9432, 0.673, 0.9187, 0.6725, 0.9553, 0.6725, 0.9496, 0.6439, 0.9496, 0.6439, 0.9553, 0.7038, 0.9553, 0.7038, 0.9496, 0.6725, 0.9496, 0.6725, 0.9553, 0.7038, 0.9553, 0.7038, 0.9496, 0.708, 0.9496, 0.708, 0.9553, 0.6439, 0.9496, 0.6439, 0.9553, 0.6393, 0.9553, 0.6393, 0.9496, 0.6805, 0.948, 0.6519, 0.9479, 0.6519, 0.9433, 0.6765, 0.9167, 0.6806, 0.9167, 0.673, 0.9146, 0.673, 0.9187, 0.6463, 0.9432, 0.6417, 0.9432, 0.6417, 0.9146, 0.6725, 0.9553, 0.6439, 0.9553, 0.6439, 0.9496, 0.6725, 0.9496, 0.7038, 0.9553, 0.6725, 0.9553, 0.6725, 0.9496, 0.7038, 0.9496, 0.1338, 0.9947, 0.008577, 0.9947, 0.008577, 0.7595, 0.06084, 0.7595, 0.06084, 0.7697, 0.1338, 0.7697, 0.5095, 0.9952, 0.5095, 0.7807, 0.6351, 0.7807, 0.6351, 0.9952, 0.2838, 0.9952, 0.2838, 0.7807, 0.5095, 0.7807, 0.5095, 0.9952, 0.2838, 0.7807, 0.2838, 0.9952, 0.2106, 0.9952, 0.2106, 0.7807, 0.2003, 0.7807, 0.2003, 0.9952, 0.1479, 0.9952, 0.1479, 0.7807, 0.2106, 0.7807, 0.2106, 0.9952, 0.2003, 0.9952, 0.2003, 0.7807, 0.1338, 0.9947, 0.1338, 0.7697, 0.06084, 0.7697, 0.06084, 0.7595, 0.008577, 0.7595, 0.008577, 0.9947, 0.6351, 0.9952, 0.6351, 0.7807, 0.5095, 0.7807, 0.5095, 0.9952, 0.5095, 0.9952, 0.5095, 0.7807, 0.2838, 0.7807, 0.2838, 0.9952, 0.2106, 0.7807, 0.2106, 0.9952, 0.2838, 0.9952, 0.2838, 0.7807, 0.1479, 0.7807, 0.1479, 0.9952, 0.2003, 0.9952, 0.2003, 0.7807, 0.2003, 0.7807, 0.2003, 0.9952, 0.2106, 0.9952, 0.2106, 0.7807, 0.6683, 0.9702, 0.6684, 0.9617, 0.6794, 0.9617, 0.6793, 0.9702, 0.6565, 0.9954, 0.6398, 0.9954, 0.6398, 0.9849, 0.6565, 0.9849, 0.6683, 0.9964, 0.6683, 0.9877, 0.6793, 0.9877, 0.6793, 0.9964, 0.6683, 0.9702, 0.6684, 0.9617, 0.6794, 0.9617, 0.6793, 0.9702, 0.6565, 0.9954, 0.6398, 0.9954, 0.6398, 0.9849, 0.6565, 0.9849, 0.6683, 0.9964, 0.6683, 0.9877, 0.6793, 0.9877, 0.6793, 0.9964, 0.6857, 0.9878, 0.6857, 0.9704, 0.6959, 0.9704, 0.6959, 0.9878, 0.6599, 0.9877, 0.6599, 0.9702, 0.6683, 0.9702, 0.6683, 0.9877])
me_cube.materials.append(mat_material)
me_cube.use_remesh_preserve_volume = False
me_cube.use_remesh_preserve_attributes = False
me_cube.use_mirror_vertex_groups = False
me_cube.update()

# ---- objects
ob_cube = bpy.data.objects.new('Cube', me_cube)

# ---- transforms, parenting, visibility, modifiers, constraints
ob_cube.location = (0.0, 0.0, 0.0)
ob_cube.lock_rotations_4d = False
ob_cube.empty_display_type = 'ARROWS'
ob_cube.lineart.crease_threshold = 0.0

# ---- collection membership
col_collection_1.objects.link(ob_cube)

# ---- scene / render settings (as saved in the file)
scene.frame_start = 1; scene.frame_end = 250; scene.frame_set(1)
scene.render.engine = 'BLENDER_EEVEE_NEXT'
scene.render.resolution_percentage = 50
scene.render.dither_intensity = 0.0
scene.render.bake_margin = 1
scene.cycles.use_denoising = False
scene.cycles.samples = 128
scene.cycles.sampling_pattern = 'TABULATED_SOBOL'
scene.cycles.light_sampling_threshold = 0.0
scene.cycles.use_adaptive_sampling = False
scene.cycles.use_light_tree = False
scene.cycles.blur_glossy = 0.0
scene.cycles.sample_clamp_indirect = 0.0
scene.view_settings.view_transform = 'Standard'
bpy.context.view_layer.update()

# ---- added for rendering (the .blend has no active camera and no usable light): camera, sun
cam_auto = bpy.data.cameras.new('AutoCamera')
cam_auto.lens = 50.0
cam_auto.sensor_width = 36.0
cam_auto.clip_end = 1000.0
ob_auto_camera = bpy.data.objects.new('AutoCamera', cam_auto)
scene.collection.objects.link(ob_auto_camera)
ob_auto_camera.location = (33.8017, -40.9043, 36.4345)
ob_auto_camera.rotation_euler = (1.09748, -7.21219e-08, 0.694738)
scene.camera = ob_auto_camera
light_auto_sun = bpy.data.lights.new('AutoSun', 'SUN')
light_auto_sun.energy = 3.0
light_auto_sun.angle = 0.0523599
ob_auto_sun = bpy.data.objects.new('AutoSun', light_auto_sun)
scene.collection.objects.link(ob_auto_sun)
ob_auto_sun.rotation_euler = (0.872665, 0.174533, 0.523599)
bpy.context.view_layer.update()
